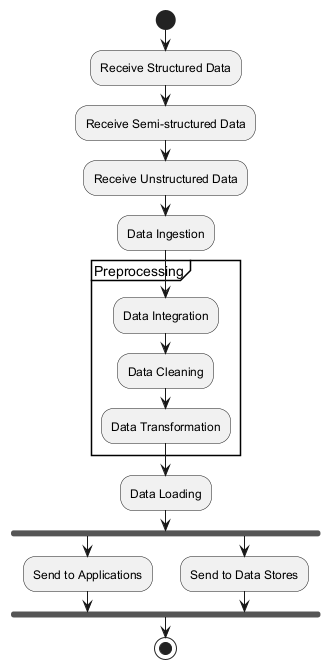

The diagram above was rendered by PlantUML. Its source (embedded in the PNG):
@startuml
start
:Receive Structured Data;
:Receive Semi-structured Data;
:Receive Unstructured Data;
:Data Ingestion;

partition Preprocessing {
  :Data Integration;
  :Data Cleaning;
  :Data Transformation;
}

:Data Loading;
fork
  :Send to Applications;
fork again
  :Send to Data Stores;
end fork
stop
@enduml